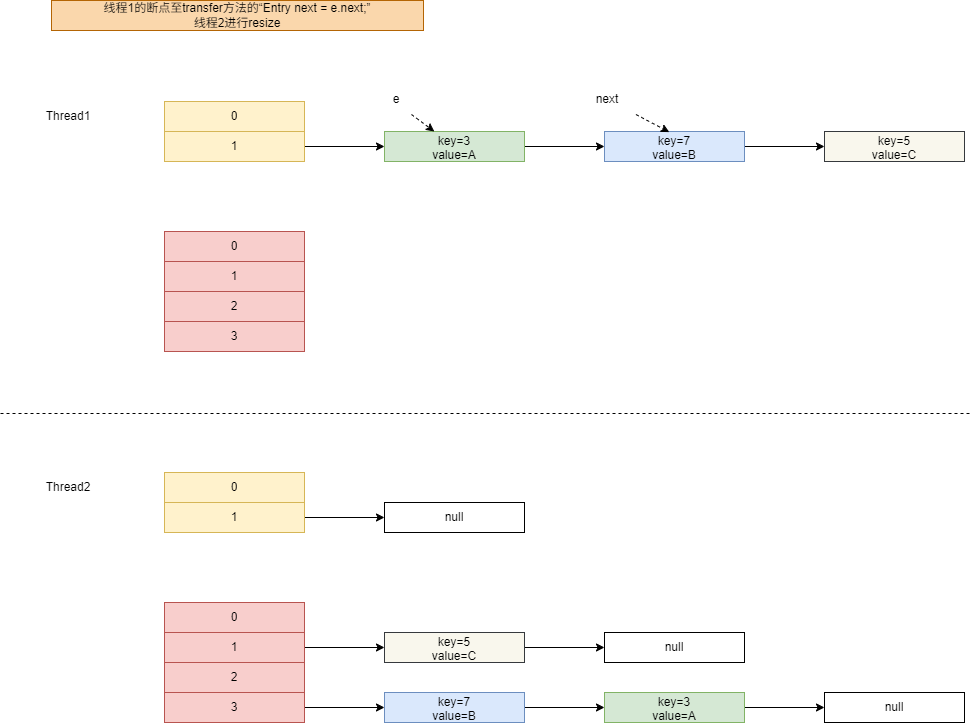

The diagram above was exported from draw.io. Its source (the exported page's mxGraphModel, read from the mxfile embedded in the PNG):
<mxGraphModel dx="1687" dy="868" grid="0" gridSize="10" guides="1" tooltips="1" connect="1" arrows="1" fold="1" page="1" pageScale="1" pageWidth="827" pageHeight="1169" math="0" shadow="0">
  <root>
    <mxCell id="0" />
    <mxCell id="1" parent="0" />
    <mxCell id="bXmnQ4hSnBtLy83CfIeE-12" value="" style="edgeStyle=orthogonalEdgeStyle;rounded=0;orthogonalLoop=1;jettySize=auto;html=1;" parent="1" source="bXmnQ4hSnBtLy83CfIeE-3" target="bXmnQ4hSnBtLy83CfIeE-11" edge="1">
      <mxGeometry relative="1" as="geometry" />
    </mxCell>
    <mxCell id="bXmnQ4hSnBtLy83CfIeE-3" value="1" style="text;strokeColor=#d6b656;fillColor=#fff2cc;align=center;verticalAlign=middle;spacingLeft=4;spacingRight=4;overflow=hidden;points=[[0,0.5],[1,0.5]];portConstraint=eastwest;rotatable=0;whiteSpace=wrap;html=1;" parent="1" vertex="1">
      <mxGeometry x="190" y="177" width="140" height="30" as="geometry" />
    </mxCell>
    <mxCell id="bXmnQ4hSnBtLy83CfIeE-4" value="0" style="text;strokeColor=#d6b656;fillColor=#fff2cc;align=center;verticalAlign=middle;spacingLeft=4;spacingRight=4;overflow=hidden;points=[[0,0.5],[1,0.5]];portConstraint=eastwest;rotatable=0;whiteSpace=wrap;html=1;" parent="1" vertex="1">
      <mxGeometry x="190" y="147" width="140" height="30" as="geometry" />
    </mxCell>
    <mxCell id="bXmnQ4hSnBtLy83CfIeE-6" value="Thread1" style="text;html=1;align=center;verticalAlign=middle;whiteSpace=wrap;rounded=0;" parent="1" vertex="1">
      <mxGeometry x="64" y="147" width="60" height="30" as="geometry" />
    </mxCell>
    <mxCell id="bXmnQ4hSnBtLy83CfIeE-7" value="2" style="text;strokeColor=#b85450;fillColor=#f8cecc;align=center;verticalAlign=middle;spacingLeft=4;spacingRight=4;overflow=hidden;points=[[0,0.5],[1,0.5]];portConstraint=eastwest;rotatable=0;whiteSpace=wrap;html=1;" parent="1" vertex="1">
      <mxGeometry x="190" y="337" width="140" height="30" as="geometry" />
    </mxCell>
    <mxCell id="bXmnQ4hSnBtLy83CfIeE-8" value="1" style="text;strokeColor=#b85450;fillColor=#f8cecc;align=center;verticalAlign=middle;spacingLeft=4;spacingRight=4;overflow=hidden;points=[[0,0.5],[1,0.5]];portConstraint=eastwest;rotatable=0;whiteSpace=wrap;html=1;" parent="1" vertex="1">
      <mxGeometry x="190" y="307" width="140" height="30" as="geometry" />
    </mxCell>
    <mxCell id="bXmnQ4hSnBtLy83CfIeE-9" value="0" style="text;strokeColor=#b85450;fillColor=#f8cecc;align=center;verticalAlign=middle;spacingLeft=4;spacingRight=4;overflow=hidden;points=[[0,0.5],[1,0.5]];portConstraint=eastwest;rotatable=0;whiteSpace=wrap;html=1;" parent="1" vertex="1">
      <mxGeometry x="190" y="277" width="140" height="30" as="geometry" />
    </mxCell>
    <mxCell id="bXmnQ4hSnBtLy83CfIeE-10" value="3" style="text;strokeColor=#b85450;fillColor=#f8cecc;align=center;verticalAlign=middle;spacingLeft=4;spacingRight=4;overflow=hidden;points=[[0,0.5],[1,0.5]];portConstraint=eastwest;rotatable=0;whiteSpace=wrap;html=1;" parent="1" vertex="1">
      <mxGeometry x="190" y="367" width="140" height="30" as="geometry" />
    </mxCell>
    <mxCell id="bXmnQ4hSnBtLy83CfIeE-14" value="" style="edgeStyle=orthogonalEdgeStyle;rounded=0;orthogonalLoop=1;jettySize=auto;html=1;" parent="1" source="bXmnQ4hSnBtLy83CfIeE-11" target="bXmnQ4hSnBtLy83CfIeE-13" edge="1">
      <mxGeometry relative="1" as="geometry" />
    </mxCell>
    <mxCell id="bXmnQ4hSnBtLy83CfIeE-11" value="key=3&lt;br&gt;value=A" style="text;strokeColor=#82b366;fillColor=#d5e8d4;align=center;verticalAlign=middle;spacingLeft=4;spacingRight=4;overflow=hidden;points=[[0,0.5],[1,0.5]];portConstraint=eastwest;rotatable=0;whiteSpace=wrap;html=1;" parent="1" vertex="1">
      <mxGeometry x="410" y="177" width="140" height="30" as="geometry" />
    </mxCell>
    <mxCell id="bXmnQ4hSnBtLy83CfIeE-16" value="" style="edgeStyle=orthogonalEdgeStyle;rounded=0;orthogonalLoop=1;jettySize=auto;html=1;" parent="1" source="bXmnQ4hSnBtLy83CfIeE-13" target="bXmnQ4hSnBtLy83CfIeE-15" edge="1">
      <mxGeometry relative="1" as="geometry" />
    </mxCell>
    <mxCell id="bXmnQ4hSnBtLy83CfIeE-13" value="key=7&lt;br&gt;value=B" style="text;strokeColor=#6c8ebf;fillColor=#dae8fc;align=center;verticalAlign=middle;spacingLeft=4;spacingRight=4;overflow=hidden;points=[[0,0.5],[1,0.5]];portConstraint=eastwest;rotatable=0;whiteSpace=wrap;html=1;" parent="1" vertex="1">
      <mxGeometry x="630" y="177" width="140" height="30" as="geometry" />
    </mxCell>
    <mxCell id="bXmnQ4hSnBtLy83CfIeE-15" value="key=5&lt;br&gt;value=C" style="text;strokeColor=#36393d;fillColor=#f9f7ed;align=center;verticalAlign=middle;spacingLeft=4;spacingRight=4;overflow=hidden;points=[[0,0.5],[1,0.5]];portConstraint=eastwest;rotatable=0;whiteSpace=wrap;html=1;" parent="1" vertex="1">
      <mxGeometry x="850" y="177" width="140" height="30" as="geometry" />
    </mxCell>
    <mxCell id="bXmnQ4hSnBtLy83CfIeE-17" value="e" style="text;html=1;align=center;verticalAlign=middle;whiteSpace=wrap;rounded=0;" parent="1" vertex="1">
      <mxGeometry x="392" y="130" width="60" height="30" as="geometry" />
    </mxCell>
    <mxCell id="bXmnQ4hSnBtLy83CfIeE-19" value="next" style="text;html=1;align=center;verticalAlign=middle;whiteSpace=wrap;rounded=0;" parent="1" vertex="1">
      <mxGeometry x="603" y="130" width="60" height="30" as="geometry" />
    </mxCell>
    <mxCell id="bXmnQ4hSnBtLy83CfIeE-21" value="" style="endArrow=classic;html=1;rounded=0;dashed=1;exitX=0.75;exitY=1;exitDx=0;exitDy=0;" parent="1" source="bXmnQ4hSnBtLy83CfIeE-17" target="bXmnQ4hSnBtLy83CfIeE-11" edge="1">
      <mxGeometry width="50" height="50" relative="1" as="geometry">
        <mxPoint x="432" y="144" as="sourcePoint" />
        <mxPoint x="458" y="180" as="targetPoint" />
      </mxGeometry>
    </mxCell>
    <mxCell id="bXmnQ4hSnBtLy83CfIeE-22" value="" style="endArrow=classic;html=1;rounded=0;dashed=1;entryX=0.463;entryY=0.02;entryDx=0;entryDy=0;entryPerimeter=0;" parent="1" source="bXmnQ4hSnBtLy83CfIeE-19" target="bXmnQ4hSnBtLy83CfIeE-13" edge="1">
      <mxGeometry width="50" height="50" relative="1" as="geometry">
        <mxPoint x="442" y="154" as="sourcePoint" />
        <mxPoint x="468" y="190" as="targetPoint" />
      </mxGeometry>
    </mxCell>
    <mxCell id="bXmnQ4hSnBtLy83CfIeE-35" value="" style="edgeStyle=orthogonalEdgeStyle;rounded=0;orthogonalLoop=1;jettySize=auto;html=1;entryX=0;entryY=0.5;entryDx=0;entryDy=0;" parent="1" source="bXmnQ4hSnBtLy83CfIeE-36" target="bXmnQ4hSnBtLy83CfIeE-62" edge="1">
      <mxGeometry relative="1" as="geometry">
        <mxPoint x="410" y="563" as="targetPoint" />
      </mxGeometry>
    </mxCell>
    <mxCell id="bXmnQ4hSnBtLy83CfIeE-36" value="1" style="text;strokeColor=#d6b656;fillColor=#fff2cc;align=center;verticalAlign=middle;spacingLeft=4;spacingRight=4;overflow=hidden;points=[[0,0.5],[1,0.5]];portConstraint=eastwest;rotatable=0;whiteSpace=wrap;html=1;" parent="1" vertex="1">
      <mxGeometry x="190" y="548" width="140" height="30" as="geometry" />
    </mxCell>
    <mxCell id="bXmnQ4hSnBtLy83CfIeE-37" value="0" style="text;strokeColor=#d6b656;fillColor=#fff2cc;align=center;verticalAlign=middle;spacingLeft=4;spacingRight=4;overflow=hidden;points=[[0,0.5],[1,0.5]];portConstraint=eastwest;rotatable=0;whiteSpace=wrap;html=1;" parent="1" vertex="1">
      <mxGeometry x="190" y="518" width="140" height="30" as="geometry" />
    </mxCell>
    <mxCell id="bXmnQ4hSnBtLy83CfIeE-38" value="Thread2" style="text;html=1;align=center;verticalAlign=middle;whiteSpace=wrap;rounded=0;" parent="1" vertex="1">
      <mxGeometry x="64" y="518" width="60" height="30" as="geometry" />
    </mxCell>
    <mxCell id="bXmnQ4hSnBtLy83CfIeE-39" value="2" style="text;strokeColor=#b85450;fillColor=#f8cecc;align=center;verticalAlign=middle;spacingLeft=4;spacingRight=4;overflow=hidden;points=[[0,0.5],[1,0.5]];portConstraint=eastwest;rotatable=0;whiteSpace=wrap;html=1;" parent="1" vertex="1">
      <mxGeometry x="190" y="708" width="140" height="30" as="geometry" />
    </mxCell>
    <mxCell id="bXmnQ4hSnBtLy83CfIeE-40" value="" style="edgeStyle=orthogonalEdgeStyle;rounded=0;orthogonalLoop=1;jettySize=auto;html=1;" parent="1" source="bXmnQ4hSnBtLy83CfIeE-41" target="bXmnQ4hSnBtLy83CfIeE-55" edge="1">
      <mxGeometry relative="1" as="geometry" />
    </mxCell>
    <mxCell id="bXmnQ4hSnBtLy83CfIeE-41" value="1" style="text;strokeColor=#b85450;fillColor=#f8cecc;align=center;verticalAlign=middle;spacingLeft=4;spacingRight=4;overflow=hidden;points=[[0,0.5],[1,0.5]];portConstraint=eastwest;rotatable=0;whiteSpace=wrap;html=1;" parent="1" vertex="1">
      <mxGeometry x="190" y="678" width="140" height="30" as="geometry" />
    </mxCell>
    <mxCell id="bXmnQ4hSnBtLy83CfIeE-42" value="0" style="text;strokeColor=#b85450;fillColor=#f8cecc;align=center;verticalAlign=middle;spacingLeft=4;spacingRight=4;overflow=hidden;points=[[0,0.5],[1,0.5]];portConstraint=eastwest;rotatable=0;whiteSpace=wrap;html=1;" parent="1" vertex="1">
      <mxGeometry x="190" y="648" width="140" height="30" as="geometry" />
    </mxCell>
    <mxCell id="bXmnQ4hSnBtLy83CfIeE-43" value="" style="edgeStyle=orthogonalEdgeStyle;rounded=0;orthogonalLoop=1;jettySize=auto;html=1;" parent="1" source="bXmnQ4hSnBtLy83CfIeE-44" target="bXmnQ4hSnBtLy83CfIeE-58" edge="1">
      <mxGeometry relative="1" as="geometry" />
    </mxCell>
    <mxCell id="bXmnQ4hSnBtLy83CfIeE-44" value="3" style="text;strokeColor=#b85450;fillColor=#f8cecc;align=center;verticalAlign=middle;spacingLeft=4;spacingRight=4;overflow=hidden;points=[[0,0.5],[1,0.5]];portConstraint=eastwest;rotatable=0;whiteSpace=wrap;html=1;" parent="1" vertex="1">
      <mxGeometry x="190" y="738" width="140" height="30" as="geometry" />
    </mxCell>
    <mxCell id="bXmnQ4hSnBtLy83CfIeE-54" value="" style="edgeStyle=orthogonalEdgeStyle;rounded=0;orthogonalLoop=1;jettySize=auto;html=1;" parent="1" source="bXmnQ4hSnBtLy83CfIeE-55" target="bXmnQ4hSnBtLy83CfIeE-56" edge="1">
      <mxGeometry relative="1" as="geometry" />
    </mxCell>
    <mxCell id="bXmnQ4hSnBtLy83CfIeE-55" value="key=5&lt;br&gt;value=C" style="text;strokeColor=#36393d;fillColor=#f9f7ed;align=center;verticalAlign=middle;spacingLeft=4;spacingRight=4;overflow=hidden;points=[[0,0.5],[1,0.5]];portConstraint=eastwest;rotatable=0;whiteSpace=wrap;html=1;" parent="1" vertex="1">
      <mxGeometry x="410" y="678" width="140" height="30" as="geometry" />
    </mxCell>
    <mxCell id="bXmnQ4hSnBtLy83CfIeE-56" value="null" style="text;strokeColor=default;fillColor=none;align=center;verticalAlign=middle;spacingLeft=4;spacingRight=4;overflow=hidden;points=[[0,0.5],[1,0.5]];portConstraint=eastwest;rotatable=0;whiteSpace=wrap;html=1;" parent="1" vertex="1">
      <mxGeometry x="630" y="678" width="140" height="30" as="geometry" />
    </mxCell>
    <mxCell id="bXmnQ4hSnBtLy83CfIeE-57" value="" style="edgeStyle=orthogonalEdgeStyle;rounded=0;orthogonalLoop=1;jettySize=auto;html=1;" parent="1" source="bXmnQ4hSnBtLy83CfIeE-58" target="bXmnQ4hSnBtLy83CfIeE-60" edge="1">
      <mxGeometry relative="1" as="geometry" />
    </mxCell>
    <mxCell id="bXmnQ4hSnBtLy83CfIeE-58" value="key=7&lt;br&gt;value=B" style="text;strokeColor=#6c8ebf;fillColor=#dae8fc;align=center;verticalAlign=middle;spacingLeft=4;spacingRight=4;overflow=hidden;points=[[0,0.5],[1,0.5]];portConstraint=eastwest;rotatable=0;whiteSpace=wrap;html=1;" parent="1" vertex="1">
      <mxGeometry x="410" y="738" width="140" height="30" as="geometry" />
    </mxCell>
    <mxCell id="bXmnQ4hSnBtLy83CfIeE-59" value="" style="edgeStyle=orthogonalEdgeStyle;rounded=0;orthogonalLoop=1;jettySize=auto;html=1;" parent="1" source="bXmnQ4hSnBtLy83CfIeE-60" target="bXmnQ4hSnBtLy83CfIeE-61" edge="1">
      <mxGeometry relative="1" as="geometry" />
    </mxCell>
    <mxCell id="bXmnQ4hSnBtLy83CfIeE-60" value="key=3&lt;br&gt;value=A" style="text;strokeColor=#82b366;fillColor=#d5e8d4;align=center;verticalAlign=middle;spacingLeft=4;spacingRight=4;overflow=hidden;points=[[0,0.5],[1,0.5]];portConstraint=eastwest;rotatable=0;whiteSpace=wrap;html=1;" parent="1" vertex="1">
      <mxGeometry x="630" y="738" width="140" height="30" as="geometry" />
    </mxCell>
    <mxCell id="bXmnQ4hSnBtLy83CfIeE-61" value="null" style="text;strokeColor=default;fillColor=none;align=center;verticalAlign=middle;spacingLeft=4;spacingRight=4;overflow=hidden;points=[[0,0.5],[1,0.5]];portConstraint=eastwest;rotatable=0;whiteSpace=wrap;html=1;" parent="1" vertex="1">
      <mxGeometry x="850" y="738" width="140" height="30" as="geometry" />
    </mxCell>
    <mxCell id="bXmnQ4hSnBtLy83CfIeE-62" value="null" style="text;strokeColor=default;fillColor=none;align=center;verticalAlign=middle;spacingLeft=4;spacingRight=4;overflow=hidden;points=[[0,0.5],[1,0.5]];portConstraint=eastwest;rotatable=0;whiteSpace=wrap;html=1;" parent="1" vertex="1">
      <mxGeometry x="410" y="548" width="140" height="30" as="geometry" />
    </mxCell>
    <mxCell id="bXmnQ4hSnBtLy83CfIeE-63" value="" style="endArrow=none;dashed=1;html=1;rounded=0;jumpSize=6;startSize=6;strokeWidth=1;" parent="1" edge="1">
      <mxGeometry width="50" height="50" relative="1" as="geometry">
        <mxPoint x="26" y="459" as="sourcePoint" />
        <mxPoint x="995" y="459" as="targetPoint" />
      </mxGeometry>
    </mxCell>
    <mxCell id="TEdcBhwHGBxOK0CQdVPJ-1" value="线程1的断点至transfer方法的“Entry next = e.next;”&lt;br&gt;线程2进行resize" style="text;html=1;align=center;verticalAlign=middle;whiteSpace=wrap;rounded=0;fillColor=#fad7ac;strokeColor=#b46504;" parent="1" vertex="1">
      <mxGeometry x="77" y="46" width="372" height="30" as="geometry" />
    </mxCell>
  </root>
</mxGraphModel>